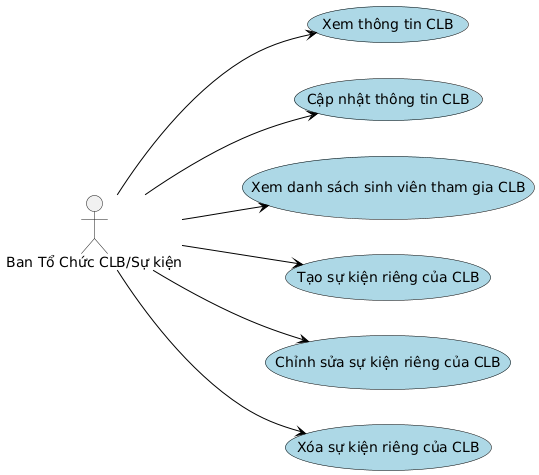

The diagram above was rendered by PlantUML. Its source (embedded in the PNG):
@startuml
' Bố cục từ trên xuống dưới

left to right direction

' skinparam defaultTextAlignment center
skinparam packageStyle rect

skinparam usecase {
  BorderColor black
  BackgroundColor LightBlue
  ArrowColor black
}

actor "Ban Tổ Chức CLB/Sự kiện" as BTC

  ' --- Nhóm Use Case cho BTC ---
  (Xem thông tin CLB) as UC2
  (Cập nhật thông tin CLB) as UC3
  (Xem danh sách sinh viên tham gia CLB) as UC4
  (Tạo sự kiện riêng của CLB) as UC5
  (Chỉnh sửa sự kiện riêng của CLB) as UC6
  (Xóa sự kiện riêng của CLB) as UC7

' --- Liên kết các Actor ---
BTC --> UC2
BTC --> UC3
BTC --> UC4
BTC --> UC5
BTC --> UC6
BTC --> UC7
@enduml